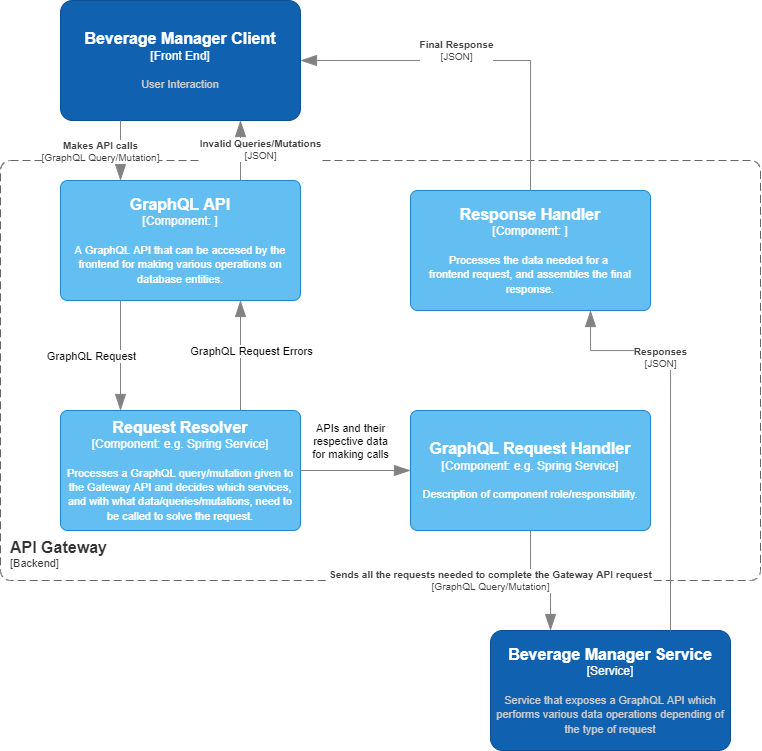

The diagram above was exported from draw.io. Its source (the exported page's mxGraphModel, read from the mxfile embedded in the PNG):
<mxGraphModel dx="1391" dy="861" grid="1" gridSize="10" guides="1" tooltips="1" connect="1" arrows="1" fold="1" page="1" pageScale="1" pageWidth="827" pageHeight="1169" math="0" shadow="0">
  <root>
    <mxCell id="0" />
    <mxCell id="1" parent="0" />
    <object placeholders="1" c4Name="Beverage Manager Client" c4Type="Front End" c4Description="User Interaction" label="&lt;font style=&quot;font-size: 16px&quot;&gt;&lt;b&gt;%c4Name%&lt;/b&gt;&lt;/font&gt;&lt;div&gt;[%c4Type%]&lt;/div&gt;&lt;br&gt;&lt;div&gt;&lt;font style=&quot;font-size: 11px&quot;&gt;&lt;font color=&quot;#cccccc&quot;&gt;%c4Description%&lt;/font&gt;&lt;/div&gt;" id="Z8IDxeUKkrjoHUM49h9i-1">
      <mxCell style="rounded=1;whiteSpace=wrap;html=1;labelBackgroundColor=none;fillColor=#1061B0;fontColor=#ffffff;align=center;arcSize=10;strokeColor=#0D5091;metaEdit=1;resizable=0;points=[[0.25,0,0],[0.5,0,0],[0.75,0,0],[1,0.25,0],[1,0.5,0],[1,0.75,0],[0.75,1,0],[0.5,1,0],[0.25,1,0],[0,0.75,0],[0,0.5,0],[0,0.25,0]];" vertex="1" parent="1">
        <mxGeometry x="100" y="40" width="240" height="120" as="geometry" />
      </mxCell>
    </object>
    <object placeholders="1" c4Name="API Gateway" c4Type="" c4Application="Backend" label="&lt;font style=&quot;font-size: 16px&quot;&gt;&lt;b&gt;&lt;div style=&quot;text-align: left&quot;&gt;%c4Name%&lt;/div&gt;&lt;/b&gt;&lt;/font&gt;&lt;div style=&quot;text-align: left&quot;&gt;[%c4Application%]&lt;/div&gt;" id="Z8IDxeUKkrjoHUM49h9i-2">
      <mxCell style="rounded=1;fontSize=11;whiteSpace=wrap;html=1;dashed=1;arcSize=20;fillColor=none;strokeColor=#666666;fontColor=#333333;labelBackgroundColor=none;align=left;verticalAlign=bottom;labelBorderColor=none;spacingTop=0;spacing=10;dashPattern=8 4;metaEdit=1;rotatable=0;perimeter=rectanglePerimeter;noLabel=0;labelPadding=0;allowArrows=0;connectable=0;expand=0;recursiveResize=0;editable=1;pointerEvents=0;absoluteArcSize=1;points=[[0.25,0,0],[0.5,0,0],[0.75,0,0],[1,0.25,0],[1,0.5,0],[1,0.75,0],[0.75,1,0],[0.5,1,0],[0.25,1,0],[0,0.75,0],[0,0.5,0],[0,0.25,0]];" vertex="1" parent="1">
        <mxGeometry x="40" y="200" width="760" height="420" as="geometry" />
      </mxCell>
    </object>
    <object placeholders="1" c4Name="Request Resolver" c4Type="Component" c4Technology="e.g. Spring Service" c4Description="Processes a GraphQL query/mutation given to the Gateway API and decides which services, and with what data/queries/mutations, need to be called to solve the request." label="&lt;font style=&quot;font-size: 16px&quot;&gt;&lt;b&gt;%c4Name%&lt;/b&gt;&lt;/font&gt;&lt;div&gt;[%c4Type%: %c4Technology%]&lt;/div&gt;&lt;br&gt;&lt;div&gt;&lt;font style=&quot;font-size: 11px&quot;&gt;%c4Description%&lt;/font&gt;&lt;/div&gt;" id="Z8IDxeUKkrjoHUM49h9i-3">
      <mxCell style="rounded=1;whiteSpace=wrap;html=1;labelBackgroundColor=none;fillColor=#63BEF2;fontColor=#ffffff;align=center;arcSize=6;strokeColor=#2086C9;metaEdit=1;resizable=0;points=[[0.25,0,0],[0.5,0,0],[0.75,0,0],[1,0.25,0],[1,0.5,0],[1,0.75,0],[0.75,1,0],[0.5,1,0],[0.25,1,0],[0,0.75,0],[0,0.5,0],[0,0.25,0]];" vertex="1" parent="1">
        <mxGeometry x="100" y="450" width="240" height="120" as="geometry" />
      </mxCell>
    </object>
    <object placeholders="1" c4Name="GraphQL API" c4Type="Component" c4Technology="" c4Description="A GraphQL API that can be accesed by the frontend for making various operations on database entities." label="&lt;font style=&quot;font-size: 16px&quot;&gt;&lt;b&gt;%c4Name%&lt;/b&gt;&lt;/font&gt;&lt;div&gt;[%c4Type%: %c4Technology%]&lt;/div&gt;&lt;br&gt;&lt;div&gt;&lt;font style=&quot;font-size: 11px&quot;&gt;%c4Description%&lt;/font&gt;&lt;/div&gt;" id="Z8IDxeUKkrjoHUM49h9i-4">
      <mxCell style="rounded=1;whiteSpace=wrap;html=1;labelBackgroundColor=none;fillColor=#63BEF2;fontColor=#ffffff;align=center;arcSize=6;strokeColor=#2086C9;metaEdit=1;resizable=0;points=[[0.25,0,0],[0.5,0,0],[0.75,0,0],[1,0.25,0],[1,0.5,0],[1,0.75,0],[0.75,1,0],[0.5,1,0],[0.25,1,0],[0,0.75,0],[0,0.5,0],[0,0.25,0]];" vertex="1" parent="1">
        <mxGeometry x="100" y="220" width="240" height="120" as="geometry" />
      </mxCell>
    </object>
    <object placeholders="1" c4Name="GraphQL Request Handler" c4Type="Component" c4Technology="e.g. Spring Service" c4Description="Description of component role/responsibility." label="&lt;font style=&quot;font-size: 16px&quot;&gt;&lt;b&gt;%c4Name%&lt;/b&gt;&lt;/font&gt;&lt;div&gt;[%c4Type%: %c4Technology%]&lt;/div&gt;&lt;br&gt;&lt;div&gt;&lt;font style=&quot;font-size: 11px&quot;&gt;%c4Description%&lt;/font&gt;&lt;/div&gt;" id="Z8IDxeUKkrjoHUM49h9i-5">
      <mxCell style="rounded=1;whiteSpace=wrap;html=1;labelBackgroundColor=none;fillColor=#63BEF2;fontColor=#ffffff;align=center;arcSize=6;strokeColor=#2086C9;metaEdit=1;resizable=0;points=[[0.25,0,0],[0.5,0,0],[0.75,0,0],[1,0.25,0],[1,0.5,0],[1,0.75,0],[0.75,1,0],[0.5,1,0],[0.25,1,0],[0,0.75,0],[0,0.5,0],[0,0.25,0]];" vertex="1" parent="1">
        <mxGeometry x="450" y="450" width="240" height="120" as="geometry" />
      </mxCell>
    </object>
    <object placeholders="1" c4Type="Relationship" c4Technology="GraphQL Query/Mutation" c4Description="Makes API calls" label="&lt;div style=&quot;text-align: left&quot;&gt;&lt;div style=&quot;text-align: center&quot;&gt;&lt;b&gt;%c4Description%&lt;/b&gt;&lt;/div&gt;&lt;div style=&quot;text-align: center&quot;&gt;[%c4Technology%]&lt;/div&gt;&lt;/div&gt;" id="Z8IDxeUKkrjoHUM49h9i-6">
      <mxCell style="endArrow=blockThin;html=1;fontSize=10;fontColor=#404040;strokeWidth=1;endFill=1;strokeColor=#828282;elbow=vertical;metaEdit=1;endSize=14;startSize=14;jumpStyle=arc;jumpSize=16;rounded=0;edgeStyle=orthogonalEdgeStyle;exitX=0.25;exitY=1;exitDx=0;exitDy=0;exitPerimeter=0;entryX=0.25;entryY=0;entryDx=0;entryDy=0;entryPerimeter=0;" edge="1" parent="1" source="Z8IDxeUKkrjoHUM49h9i-1" target="Z8IDxeUKkrjoHUM49h9i-4">
        <mxGeometry y="-20" width="240" relative="1" as="geometry">
          <mxPoint x="150" y="460" as="sourcePoint" />
          <mxPoint x="80" y="290" as="targetPoint" />
          <mxPoint as="offset" />
        </mxGeometry>
      </mxCell>
    </object>
    <object placeholders="1" c4Type="Relationship" id="Z8IDxeUKkrjoHUM49h9i-9">
      <mxCell style="endArrow=blockThin;html=1;fontSize=10;fontColor=#404040;strokeWidth=1;endFill=1;strokeColor=#828282;elbow=vertical;metaEdit=1;endSize=14;startSize=14;jumpStyle=arc;jumpSize=16;rounded=0;edgeStyle=orthogonalEdgeStyle;exitX=0.25;exitY=1;exitDx=0;exitDy=0;exitPerimeter=0;entryX=0.25;entryY=0;entryDx=0;entryDy=0;entryPerimeter=0;" edge="1" parent="1" source="Z8IDxeUKkrjoHUM49h9i-4" target="Z8IDxeUKkrjoHUM49h9i-3">
        <mxGeometry width="240" relative="1" as="geometry">
          <mxPoint x="140" y="410" as="sourcePoint" />
          <mxPoint x="480" y="360" as="targetPoint" />
        </mxGeometry>
      </mxCell>
    </object>
    <mxCell id="Z8IDxeUKkrjoHUM49h9i-12" value="GraphQL Request" style="edgeLabel;html=1;align=center;verticalAlign=middle;resizable=0;points=[];" vertex="1" connectable="0" parent="Z8IDxeUKkrjoHUM49h9i-9">
      <mxGeometry x="0.266" y="-1" relative="1" as="geometry">
        <mxPoint x="-29" y="-14" as="offset" />
      </mxGeometry>
    </mxCell>
    <object placeholders="1" c4Type="Relationship" c4Technology="JSON" c4Description="Invalid Queries/Mutations" label="&lt;div style=&quot;text-align: left&quot;&gt;&lt;div style=&quot;text-align: center&quot;&gt;&lt;b&gt;%c4Description%&lt;/b&gt;&lt;/div&gt;&lt;div style=&quot;text-align: center&quot;&gt;[%c4Technology%]&lt;/div&gt;&lt;/div&gt;" id="Z8IDxeUKkrjoHUM49h9i-11">
      <mxCell style="endArrow=blockThin;html=1;fontSize=10;fontColor=#404040;strokeWidth=1;endFill=1;strokeColor=#828282;elbow=vertical;metaEdit=1;endSize=14;startSize=14;jumpStyle=arc;jumpSize=16;rounded=0;edgeStyle=orthogonalEdgeStyle;entryX=0.75;entryY=1;entryDx=0;entryDy=0;entryPerimeter=0;exitX=0.75;exitY=0;exitDx=0;exitDy=0;exitPerimeter=0;" edge="1" parent="1" source="Z8IDxeUKkrjoHUM49h9i-4" target="Z8IDxeUKkrjoHUM49h9i-1">
        <mxGeometry y="-20" width="240" relative="1" as="geometry">
          <mxPoint x="200" y="290" as="sourcePoint" />
          <mxPoint x="110" y="300" as="targetPoint" />
          <mxPoint as="offset" />
          <Array as="points" />
        </mxGeometry>
      </mxCell>
    </object>
    <object placeholders="1" c4Name="Response Handler" c4Type="Component" c4Technology="" c4Description="Processes the data needed for a &#10;frontend request, and assembles the final response." label="&lt;font style=&quot;font-size: 16px&quot;&gt;&lt;b&gt;%c4Name%&lt;/b&gt;&lt;/font&gt;&lt;div&gt;[%c4Type%: %c4Technology%]&lt;/div&gt;&lt;br&gt;&lt;div&gt;&lt;font style=&quot;font-size: 11px&quot;&gt;%c4Description%&lt;/font&gt;&lt;/div&gt;" id="Z8IDxeUKkrjoHUM49h9i-13">
      <mxCell style="rounded=1;whiteSpace=wrap;html=1;labelBackgroundColor=none;fillColor=#63BEF2;fontColor=#ffffff;align=center;arcSize=6;strokeColor=#2086C9;metaEdit=1;resizable=0;points=[[0.25,0,0],[0.5,0,0],[0.75,0,0],[1,0.25,0],[1,0.5,0],[1,0.75,0],[0.75,1,0],[0.5,1,0],[0.25,1,0],[0,0.75,0],[0,0.5,0],[0,0.25,0]];" vertex="1" parent="1">
        <mxGeometry x="450" y="230" width="240" height="120" as="geometry" />
      </mxCell>
    </object>
    <object placeholders="1" c4Type="Relationship" id="Z8IDxeUKkrjoHUM49h9i-23">
      <mxCell style="endArrow=blockThin;html=1;fontSize=10;fontColor=#404040;strokeWidth=1;endFill=1;strokeColor=#828282;elbow=vertical;metaEdit=1;endSize=14;startSize=14;jumpStyle=arc;jumpSize=16;rounded=0;edgeStyle=orthogonalEdgeStyle;exitX=1;exitY=0.5;exitDx=0;exitDy=0;exitPerimeter=0;entryX=0;entryY=0.5;entryDx=0;entryDy=0;entryPerimeter=0;" edge="1" parent="1" source="Z8IDxeUKkrjoHUM49h9i-3" target="Z8IDxeUKkrjoHUM49h9i-5">
        <mxGeometry width="240" relative="1" as="geometry">
          <mxPoint x="190" y="540" as="sourcePoint" />
          <mxPoint x="10" y="480" as="targetPoint" />
        </mxGeometry>
      </mxCell>
    </object>
    <mxCell id="Z8IDxeUKkrjoHUM49h9i-24" value="APIs and their&lt;br&gt;respective data&lt;br&gt;for making calls" style="edgeLabel;html=1;align=center;verticalAlign=middle;resizable=0;points=[];" vertex="1" connectable="0" parent="Z8IDxeUKkrjoHUM49h9i-23">
      <mxGeometry x="0.266" y="-1" relative="1" as="geometry">
        <mxPoint x="-20" y="-31" as="offset" />
      </mxGeometry>
    </mxCell>
    <object placeholders="1" c4Name="Beverage Manager Service" c4Type="Service" c4Description="Service that exposes a GraphQL API which performs various data operations depending of the type of request" label="&lt;font style=&quot;font-size: 16px&quot;&gt;&lt;b&gt;%c4Name%&lt;/b&gt;&lt;/font&gt;&lt;div&gt;[%c4Type%]&lt;/div&gt;&lt;br&gt;&lt;div&gt;&lt;font style=&quot;font-size: 11px&quot;&gt;&lt;font color=&quot;#cccccc&quot;&gt;%c4Description%&lt;/font&gt;&lt;/div&gt;" id="Z8IDxeUKkrjoHUM49h9i-28">
      <mxCell style="rounded=1;whiteSpace=wrap;html=1;labelBackgroundColor=none;fillColor=#1061B0;fontColor=#ffffff;align=center;arcSize=10;strokeColor=#0D5091;metaEdit=1;resizable=0;points=[[0.25,0,0],[0.5,0,0],[0.75,0,0],[1,0.25,0],[1,0.5,0],[1,0.75,0],[0.75,1,0],[0.5,1,0],[0.25,1,0],[0,0.75,0],[0,0.5,0],[0,0.25,0]];" vertex="1" parent="1">
        <mxGeometry x="530" y="670" width="240" height="120" as="geometry" />
      </mxCell>
    </object>
    <object placeholders="1" c4Type="Relationship" c4Technology="JSON" c4Description="Responses" label="&lt;div style=&quot;text-align: left&quot;&gt;&lt;div style=&quot;text-align: center&quot;&gt;&lt;b&gt;%c4Description%&lt;/b&gt;&lt;/div&gt;&lt;div style=&quot;text-align: center&quot;&gt;[%c4Technology%]&lt;/div&gt;&lt;/div&gt;" id="Z8IDxeUKkrjoHUM49h9i-30">
      <mxCell style="endArrow=blockThin;html=1;fontSize=10;fontColor=#404040;strokeWidth=1;endFill=1;strokeColor=#828282;elbow=vertical;metaEdit=1;endSize=14;startSize=14;jumpStyle=arc;jumpSize=16;rounded=0;edgeStyle=orthogonalEdgeStyle;exitX=0.75;exitY=0;exitDx=0;exitDy=0;exitPerimeter=0;entryX=0.75;entryY=1;entryDx=0;entryDy=0;entryPerimeter=0;" edge="1" parent="1" source="Z8IDxeUKkrjoHUM49h9i-28" target="Z8IDxeUKkrjoHUM49h9i-13">
        <mxGeometry x="0.3636" y="10" width="240" relative="1" as="geometry">
          <mxPoint x="660" y="480" as="sourcePoint" />
          <mxPoint x="660" y="410" as="targetPoint" />
          <Array as="points">
            <mxPoint x="710" y="390" />
            <mxPoint x="630" y="390" />
          </Array>
          <mxPoint as="offset" />
        </mxGeometry>
      </mxCell>
    </object>
    <object placeholders="1" c4Type="Relationship" c4Technology="GraphQL Query/Mutation" c4Description="Sends all the requests needed to complete the Gateway API request" label="&lt;div style=&quot;text-align: left&quot;&gt;&lt;div style=&quot;text-align: center&quot;&gt;&lt;b&gt;%c4Description%&lt;/b&gt;&lt;/div&gt;&lt;div style=&quot;text-align: center&quot;&gt;[%c4Technology%]&lt;/div&gt;&lt;/div&gt;" id="Z8IDxeUKkrjoHUM49h9i-31">
      <mxCell style="endArrow=blockThin;html=1;fontSize=10;fontColor=#404040;strokeWidth=1;endFill=1;strokeColor=#828282;elbow=vertical;metaEdit=1;endSize=14;startSize=14;jumpStyle=arc;jumpSize=16;rounded=0;edgeStyle=orthogonalEdgeStyle;exitX=0.5;exitY=1;exitDx=0;exitDy=0;exitPerimeter=0;entryX=0.25;entryY=0;entryDx=0;entryDy=0;entryPerimeter=0;" edge="1" parent="1" source="Z8IDxeUKkrjoHUM49h9i-5" target="Z8IDxeUKkrjoHUM49h9i-28">
        <mxGeometry x="-0.1665" y="-40" width="240" relative="1" as="geometry">
          <mxPoint x="720" y="720" as="sourcePoint" />
          <mxPoint x="720" y="600" as="targetPoint" />
          <mxPoint x="-41" y="-40" as="offset" />
        </mxGeometry>
      </mxCell>
    </object>
    <object placeholders="1" c4Type="Relationship" id="Z8IDxeUKkrjoHUM49h9i-32">
      <mxCell style="endArrow=blockThin;html=1;fontSize=10;fontColor=#404040;strokeWidth=1;endFill=1;strokeColor=#828282;elbow=vertical;metaEdit=1;endSize=14;startSize=14;jumpStyle=arc;jumpSize=16;rounded=0;edgeStyle=orthogonalEdgeStyle;exitX=0.75;exitY=0;exitDx=0;exitDy=0;exitPerimeter=0;entryX=0.75;entryY=1;entryDx=0;entryDy=0;entryPerimeter=0;" edge="1" parent="1" source="Z8IDxeUKkrjoHUM49h9i-3" target="Z8IDxeUKkrjoHUM49h9i-4">
        <mxGeometry width="240" relative="1" as="geometry">
          <mxPoint x="250" y="410" as="sourcePoint" />
          <mxPoint x="250" y="480" as="targetPoint" />
        </mxGeometry>
      </mxCell>
    </object>
    <mxCell id="Z8IDxeUKkrjoHUM49h9i-33" value="GraphQL Request Errors" style="edgeLabel;html=1;align=center;verticalAlign=middle;resizable=0;points=[];" vertex="1" connectable="0" parent="Z8IDxeUKkrjoHUM49h9i-32">
      <mxGeometry x="0.266" y="-1" relative="1" as="geometry">
        <mxPoint x="9" y="10" as="offset" />
      </mxGeometry>
    </mxCell>
    <object placeholders="1" c4Type="Relationship" c4Technology="JSON" c4Description="Final Response" label="&lt;div style=&quot;text-align: left&quot;&gt;&lt;div style=&quot;text-align: center&quot;&gt;&lt;b&gt;%c4Description%&lt;/b&gt;&lt;/div&gt;&lt;div style=&quot;text-align: center&quot;&gt;[%c4Technology%]&lt;/div&gt;&lt;/div&gt;" id="Z8IDxeUKkrjoHUM49h9i-34">
      <mxCell style="endArrow=blockThin;html=1;fontSize=10;fontColor=#404040;strokeWidth=1;endFill=1;strokeColor=#828282;elbow=vertical;metaEdit=1;endSize=14;startSize=14;jumpStyle=arc;jumpSize=16;rounded=0;edgeStyle=orthogonalEdgeStyle;exitX=0.5;exitY=0;exitDx=0;exitDy=0;exitPerimeter=0;entryX=1;entryY=0.5;entryDx=0;entryDy=0;entryPerimeter=0;" edge="1" parent="1" source="Z8IDxeUKkrjoHUM49h9i-13" target="Z8IDxeUKkrjoHUM49h9i-1">
        <mxGeometry x="0.1282" y="-10" width="240" relative="1" as="geometry">
          <mxPoint x="400" y="350" as="sourcePoint" />
          <mxPoint x="640" y="350" as="targetPoint" />
          <mxPoint as="offset" />
        </mxGeometry>
      </mxCell>
    </object>
  </root>
</mxGraphModel>